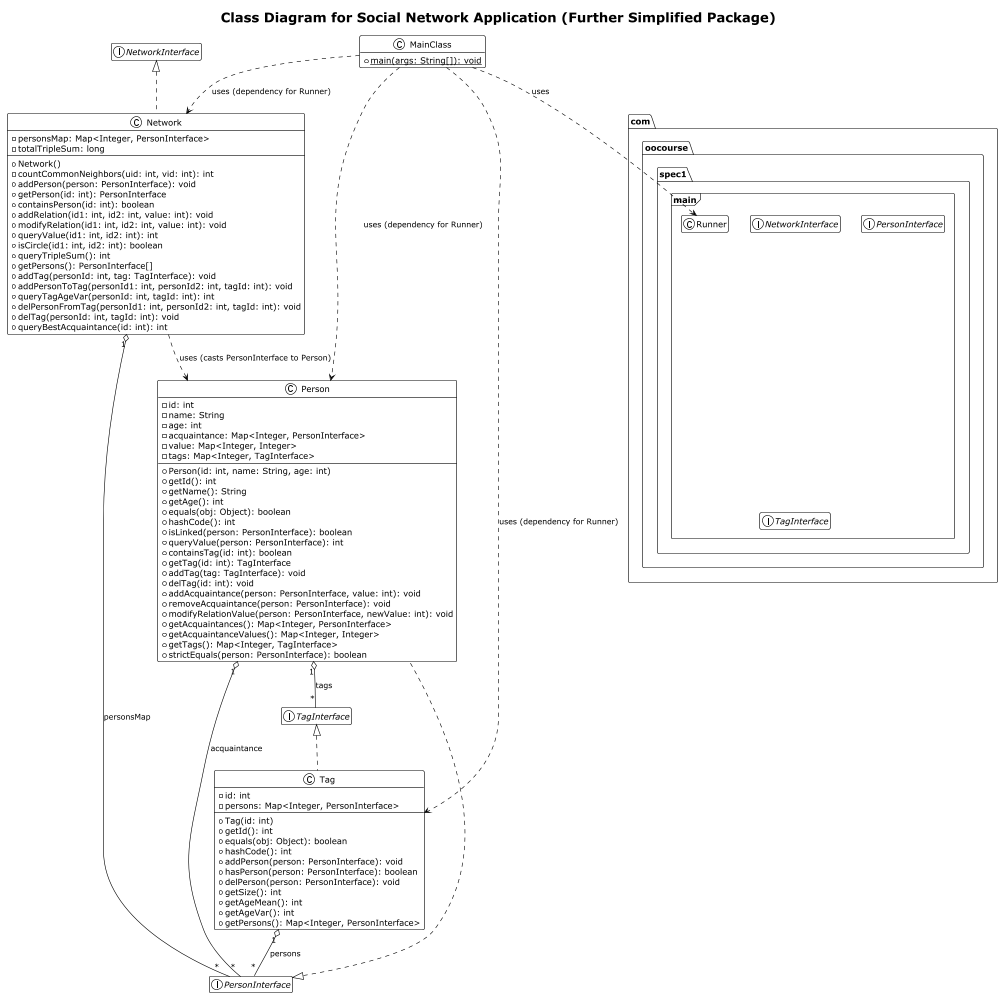

The diagram above was rendered by PlantUML. Its source (embedded in the PNG):
@startuml
!theme plain
hide empty members

title Class Diagram for Social Network Application (Further Simplified Package)

package "com.oocourse.spec1.main" <<Frame>> {
  interface NetworkInterface
  interface PersonInterface
  interface TagInterface
  class Runner
}

class MainClass {
  + {static} main(args: String[]): void
}

class Network implements NetworkInterface {
  - personsMap: Map<Integer, PersonInterface>
  - totalTripleSum: long
  + Network()
  - countCommonNeighbors(uid: int, vid: int): int
  + addPerson(person: PersonInterface): void
  + getPerson(id: int): PersonInterface
  + containsPerson(id: int): boolean
  + addRelation(id1: int, id2: int, value: int): void
  + modifyRelation(id1: int, id2: int, value: int): void
  + queryValue(id1: int, id2: int): int
  + isCircle(id1: int, id2: int): boolean
  + queryTripleSum(): int
  + getPersons(): PersonInterface[]
  + addTag(personId: int, tag: TagInterface): void
  + addPersonToTag(personId1: int, personId2: int, tagId: int): void
  + queryTagAgeVar(personId: int, tagId: int): int
  + delPersonFromTag(personId1: int, personId2: int, tagId: int): void
  + delTag(personId: int, tagId: int): void
  + queryBestAcquaintance(id: int): int
}

class Person implements PersonInterface {
  - id: int
  - name: String
  - age: int
  - acquaintance: Map<Integer, PersonInterface>
  - value: Map<Integer, Integer>
  - tags: Map<Integer, TagInterface>
  + Person(id: int, name: String, age: int)
  + getId(): int
  + getName(): String
  + getAge(): int
  + equals(obj: Object): boolean
  + hashCode(): int
  + isLinked(person: PersonInterface): boolean
  + queryValue(person: PersonInterface): int
  + containsTag(id: int): boolean
  + getTag(id: int): TagInterface
  + addTag(tag: TagInterface): void
  + delTag(id: int): void
  + addAcquaintance(person: PersonInterface, value: int): void
  + removeAcquaintance(person: PersonInterface): void
  + modifyRelationValue(person: PersonInterface, newValue: int): void
  + getAcquaintances(): Map<Integer, PersonInterface>
  + getAcquaintanceValues(): Map<Integer, Integer>
  + getTags(): Map<Integer, TagInterface>
  + strictEquals(person: PersonInterface): boolean
}

class Tag implements TagInterface {
  - id: int
  - persons: Map<Integer, PersonInterface>
  + Tag(id: int)
  + getId(): int
  + equals(obj: Object): boolean
  + hashCode(): int
  + addPerson(person: PersonInterface): void
  + hasPerson(person: PersonInterface): boolean
  + delPerson(person: PersonInterface): void
  + getSize(): int
  + getAgeMean(): int
  + getAgeVar(): int
  + getPersons(): Map<Integer, PersonInterface>
}

' Relationships
MainClass ..> Runner : uses
MainClass ..> Person : uses (dependency for Runner)
MainClass ..> Network : uses (dependency for Runner)
MainClass ..> Tag : uses (dependency for Runner)

Network "1" o-- "*" PersonInterface : personsMap
Network ..> Person : uses (casts PersonInterface to Person)

Person "1" o-- "*" PersonInterface : acquaintance
Person "1" o-- "*" TagInterface : tags

Tag "1" o-- "*" PersonInterface : persons

@enduml